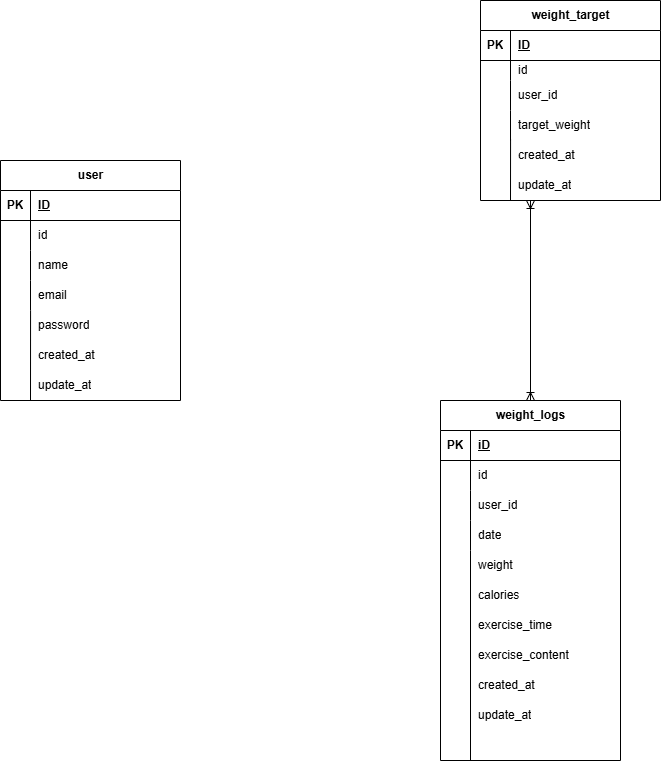

The diagram above was exported from draw.io. Its source (the exported page's mxGraphModel, read from the mxfile embedded in the PNG):
<mxGraphModel dx="746" dy="848" grid="1" gridSize="10" guides="1" tooltips="1" connect="1" arrows="1" fold="1" page="1" pageScale="1" pageWidth="1169" pageHeight="827" math="0" shadow="0">
  <root>
    <mxCell id="0" />
    <mxCell id="1" parent="0" />
    <mxCell id="2" value="weight_logs" style="shape=table;startSize=30;container=1;collapsible=1;childLayout=tableLayout;fixedRows=1;rowLines=0;fontStyle=1;align=center;resizeLast=1;html=1;" vertex="1" parent="1">
      <mxGeometry x="440" y="440" width="180" height="360" as="geometry" />
    </mxCell>
    <mxCell id="3" value="" style="shape=tableRow;horizontal=0;startSize=0;swimlaneHead=0;swimlaneBody=0;fillColor=none;collapsible=0;dropTarget=0;points=[[0,0.5],[1,0.5]];portConstraint=eastwest;top=0;left=0;right=0;bottom=1;" vertex="1" parent="2">
      <mxGeometry y="30" width="180" height="30" as="geometry" />
    </mxCell>
    <mxCell id="4" value="PK" style="shape=partialRectangle;connectable=0;fillColor=none;top=0;left=0;bottom=0;right=0;fontStyle=1;overflow=hidden;whiteSpace=wrap;html=1;" vertex="1" parent="3">
      <mxGeometry width="30" height="30" as="geometry">
        <mxRectangle width="30" height="30" as="alternateBounds" />
      </mxGeometry>
    </mxCell>
    <mxCell id="5" value="iD" style="shape=partialRectangle;connectable=0;fillColor=none;top=0;left=0;bottom=0;right=0;align=left;spacingLeft=6;fontStyle=5;overflow=hidden;whiteSpace=wrap;html=1;" vertex="1" parent="3">
      <mxGeometry x="30" width="150" height="30" as="geometry">
        <mxRectangle width="150" height="30" as="alternateBounds" />
      </mxGeometry>
    </mxCell>
    <mxCell id="6" value="" style="shape=tableRow;horizontal=0;startSize=0;swimlaneHead=0;swimlaneBody=0;fillColor=none;collapsible=0;dropTarget=0;points=[[0,0.5],[1,0.5]];portConstraint=eastwest;top=0;left=0;right=0;bottom=0;" vertex="1" parent="2">
      <mxGeometry y="60" width="180" height="30" as="geometry" />
    </mxCell>
    <mxCell id="7" value="" style="shape=partialRectangle;connectable=0;fillColor=none;top=0;left=0;bottom=0;right=0;editable=1;overflow=hidden;whiteSpace=wrap;html=1;" vertex="1" parent="6">
      <mxGeometry width="30" height="30" as="geometry">
        <mxRectangle width="30" height="30" as="alternateBounds" />
      </mxGeometry>
    </mxCell>
    <mxCell id="8" value="id" style="shape=partialRectangle;connectable=0;fillColor=none;top=0;left=0;bottom=0;right=0;align=left;spacingLeft=6;overflow=hidden;whiteSpace=wrap;html=1;" vertex="1" parent="6">
      <mxGeometry x="30" width="150" height="30" as="geometry">
        <mxRectangle width="150" height="30" as="alternateBounds" />
      </mxGeometry>
    </mxCell>
    <mxCell id="9" value="" style="shape=tableRow;horizontal=0;startSize=0;swimlaneHead=0;swimlaneBody=0;fillColor=none;collapsible=0;dropTarget=0;points=[[0,0.5],[1,0.5]];portConstraint=eastwest;top=0;left=0;right=0;bottom=0;" vertex="1" parent="2">
      <mxGeometry y="90" width="180" height="30" as="geometry" />
    </mxCell>
    <mxCell id="10" value="" style="shape=partialRectangle;connectable=0;fillColor=none;top=0;left=0;bottom=0;right=0;editable=1;overflow=hidden;whiteSpace=wrap;html=1;" vertex="1" parent="9">
      <mxGeometry width="30" height="30" as="geometry">
        <mxRectangle width="30" height="30" as="alternateBounds" />
      </mxGeometry>
    </mxCell>
    <mxCell id="11" value="user_id" style="shape=partialRectangle;connectable=0;fillColor=none;top=0;left=0;bottom=0;right=0;align=left;spacingLeft=6;overflow=hidden;whiteSpace=wrap;html=1;" vertex="1" parent="9">
      <mxGeometry x="30" width="150" height="30" as="geometry">
        <mxRectangle width="150" height="30" as="alternateBounds" />
      </mxGeometry>
    </mxCell>
    <mxCell id="12" value="" style="shape=tableRow;horizontal=0;startSize=0;swimlaneHead=0;swimlaneBody=0;fillColor=none;collapsible=0;dropTarget=0;points=[[0,0.5],[1,0.5]];portConstraint=eastwest;top=0;left=0;right=0;bottom=0;" vertex="1" parent="2">
      <mxGeometry y="120" width="180" height="30" as="geometry" />
    </mxCell>
    <mxCell id="13" value="" style="shape=partialRectangle;connectable=0;fillColor=none;top=0;left=0;bottom=0;right=0;editable=1;overflow=hidden;whiteSpace=wrap;html=1;" vertex="1" parent="12">
      <mxGeometry width="30" height="30" as="geometry">
        <mxRectangle width="30" height="30" as="alternateBounds" />
      </mxGeometry>
    </mxCell>
    <mxCell id="14" value="date" style="shape=partialRectangle;connectable=0;fillColor=none;top=0;left=0;bottom=0;right=0;align=left;spacingLeft=6;overflow=hidden;whiteSpace=wrap;html=1;" vertex="1" parent="12">
      <mxGeometry x="30" width="150" height="30" as="geometry">
        <mxRectangle width="150" height="30" as="alternateBounds" />
      </mxGeometry>
    </mxCell>
    <mxCell id="15" value="weight_target" style="shape=table;startSize=30;container=1;collapsible=1;childLayout=tableLayout;fixedRows=1;rowLines=0;fontStyle=1;align=center;resizeLast=1;html=1;" vertex="1" parent="1">
      <mxGeometry x="480" y="40" width="180" height="200" as="geometry" />
    </mxCell>
    <mxCell id="16" value="" style="shape=tableRow;horizontal=0;startSize=0;swimlaneHead=0;swimlaneBody=0;fillColor=none;collapsible=0;dropTarget=0;points=[[0,0.5],[1,0.5]];portConstraint=eastwest;top=0;left=0;right=0;bottom=1;" vertex="1" parent="15">
      <mxGeometry y="30" width="180" height="30" as="geometry" />
    </mxCell>
    <mxCell id="17" value="PK" style="shape=partialRectangle;connectable=0;fillColor=none;top=0;left=0;bottom=0;right=0;fontStyle=1;overflow=hidden;whiteSpace=wrap;html=1;" vertex="1" parent="16">
      <mxGeometry width="30" height="30" as="geometry">
        <mxRectangle width="30" height="30" as="alternateBounds" />
      </mxGeometry>
    </mxCell>
    <mxCell id="18" value="ID" style="shape=partialRectangle;connectable=0;fillColor=none;top=0;left=0;bottom=0;right=0;align=left;spacingLeft=6;fontStyle=5;overflow=hidden;whiteSpace=wrap;html=1;" vertex="1" parent="16">
      <mxGeometry x="30" width="150" height="30" as="geometry">
        <mxRectangle width="150" height="30" as="alternateBounds" />
      </mxGeometry>
    </mxCell>
    <mxCell id="19" value="" style="shape=tableRow;horizontal=0;startSize=0;swimlaneHead=0;swimlaneBody=0;fillColor=none;collapsible=0;dropTarget=0;points=[[0,0.5],[1,0.5]];portConstraint=eastwest;top=0;left=0;right=0;bottom=0;" vertex="1" parent="15">
      <mxGeometry y="60" width="180" height="20" as="geometry" />
    </mxCell>
    <mxCell id="20" value="" style="shape=partialRectangle;connectable=0;fillColor=none;top=0;left=0;bottom=0;right=0;editable=1;overflow=hidden;whiteSpace=wrap;html=1;" vertex="1" parent="19">
      <mxGeometry width="30" height="20" as="geometry">
        <mxRectangle width="30" height="20" as="alternateBounds" />
      </mxGeometry>
    </mxCell>
    <mxCell id="21" value="id" style="shape=partialRectangle;connectable=0;fillColor=none;top=0;left=0;bottom=0;right=0;align=left;spacingLeft=6;overflow=hidden;whiteSpace=wrap;html=1;" vertex="1" parent="19">
      <mxGeometry x="30" width="150" height="20" as="geometry">
        <mxRectangle width="150" height="20" as="alternateBounds" />
      </mxGeometry>
    </mxCell>
    <mxCell id="22" value="" style="shape=tableRow;horizontal=0;startSize=0;swimlaneHead=0;swimlaneBody=0;fillColor=none;collapsible=0;dropTarget=0;points=[[0,0.5],[1,0.5]];portConstraint=eastwest;top=0;left=0;right=0;bottom=0;" vertex="1" parent="15">
      <mxGeometry y="80" width="180" height="30" as="geometry" />
    </mxCell>
    <mxCell id="23" value="" style="shape=partialRectangle;connectable=0;fillColor=none;top=0;left=0;bottom=0;right=0;editable=1;overflow=hidden;whiteSpace=wrap;html=1;" vertex="1" parent="22">
      <mxGeometry width="30" height="30" as="geometry">
        <mxRectangle width="30" height="30" as="alternateBounds" />
      </mxGeometry>
    </mxCell>
    <mxCell id="24" value="user_id" style="shape=partialRectangle;connectable=0;fillColor=none;top=0;left=0;bottom=0;right=0;align=left;spacingLeft=6;overflow=hidden;whiteSpace=wrap;html=1;" vertex="1" parent="22">
      <mxGeometry x="30" width="150" height="30" as="geometry">
        <mxRectangle width="150" height="30" as="alternateBounds" />
      </mxGeometry>
    </mxCell>
    <mxCell id="25" value="" style="shape=tableRow;horizontal=0;startSize=0;swimlaneHead=0;swimlaneBody=0;fillColor=none;collapsible=0;dropTarget=0;points=[[0,0.5],[1,0.5]];portConstraint=eastwest;top=0;left=0;right=0;bottom=0;" vertex="1" parent="15">
      <mxGeometry y="110" width="180" height="30" as="geometry" />
    </mxCell>
    <mxCell id="26" value="" style="shape=partialRectangle;connectable=0;fillColor=none;top=0;left=0;bottom=0;right=0;editable=1;overflow=hidden;whiteSpace=wrap;html=1;" vertex="1" parent="25">
      <mxGeometry width="30" height="30" as="geometry">
        <mxRectangle width="30" height="30" as="alternateBounds" />
      </mxGeometry>
    </mxCell>
    <mxCell id="27" value="target_weight" style="shape=partialRectangle;connectable=0;fillColor=none;top=0;left=0;bottom=0;right=0;align=left;spacingLeft=6;overflow=hidden;whiteSpace=wrap;html=1;" vertex="1" parent="25">
      <mxGeometry x="30" width="150" height="30" as="geometry">
        <mxRectangle width="150" height="30" as="alternateBounds" />
      </mxGeometry>
    </mxCell>
    <mxCell id="28" value="user" style="shape=table;startSize=30;container=1;collapsible=1;childLayout=tableLayout;fixedRows=1;rowLines=0;fontStyle=1;align=center;resizeLast=1;html=1;" vertex="1" parent="1">
      <mxGeometry y="200" width="180" height="240" as="geometry" />
    </mxCell>
    <mxCell id="29" value="" style="shape=tableRow;horizontal=0;startSize=0;swimlaneHead=0;swimlaneBody=0;fillColor=none;collapsible=0;dropTarget=0;points=[[0,0.5],[1,0.5]];portConstraint=eastwest;top=0;left=0;right=0;bottom=1;" vertex="1" parent="28">
      <mxGeometry y="30" width="180" height="30" as="geometry" />
    </mxCell>
    <mxCell id="30" value="PK" style="shape=partialRectangle;connectable=0;fillColor=none;top=0;left=0;bottom=0;right=0;fontStyle=1;overflow=hidden;whiteSpace=wrap;html=1;" vertex="1" parent="29">
      <mxGeometry width="30" height="30" as="geometry">
        <mxRectangle width="30" height="30" as="alternateBounds" />
      </mxGeometry>
    </mxCell>
    <mxCell id="31" value="ID" style="shape=partialRectangle;connectable=0;fillColor=none;top=0;left=0;bottom=0;right=0;align=left;spacingLeft=6;fontStyle=5;overflow=hidden;whiteSpace=wrap;html=1;" vertex="1" parent="29">
      <mxGeometry x="30" width="150" height="30" as="geometry">
        <mxRectangle width="150" height="30" as="alternateBounds" />
      </mxGeometry>
    </mxCell>
    <mxCell id="32" value="" style="shape=tableRow;horizontal=0;startSize=0;swimlaneHead=0;swimlaneBody=0;fillColor=none;collapsible=0;dropTarget=0;points=[[0,0.5],[1,0.5]];portConstraint=eastwest;top=0;left=0;right=0;bottom=0;" vertex="1" parent="28">
      <mxGeometry y="60" width="180" height="30" as="geometry" />
    </mxCell>
    <mxCell id="33" value="" style="shape=partialRectangle;connectable=0;fillColor=none;top=0;left=0;bottom=0;right=0;editable=1;overflow=hidden;whiteSpace=wrap;html=1;" vertex="1" parent="32">
      <mxGeometry width="30" height="30" as="geometry">
        <mxRectangle width="30" height="30" as="alternateBounds" />
      </mxGeometry>
    </mxCell>
    <mxCell id="34" value="id" style="shape=partialRectangle;connectable=0;fillColor=none;top=0;left=0;bottom=0;right=0;align=left;spacingLeft=6;overflow=hidden;whiteSpace=wrap;html=1;" vertex="1" parent="32">
      <mxGeometry x="30" width="150" height="30" as="geometry">
        <mxRectangle width="150" height="30" as="alternateBounds" />
      </mxGeometry>
    </mxCell>
    <mxCell id="35" value="" style="shape=tableRow;horizontal=0;startSize=0;swimlaneHead=0;swimlaneBody=0;fillColor=none;collapsible=0;dropTarget=0;points=[[0,0.5],[1,0.5]];portConstraint=eastwest;top=0;left=0;right=0;bottom=0;" vertex="1" parent="28">
      <mxGeometry y="90" width="180" height="30" as="geometry" />
    </mxCell>
    <mxCell id="36" value="" style="shape=partialRectangle;connectable=0;fillColor=none;top=0;left=0;bottom=0;right=0;editable=1;overflow=hidden;whiteSpace=wrap;html=1;" vertex="1" parent="35">
      <mxGeometry width="30" height="30" as="geometry">
        <mxRectangle width="30" height="30" as="alternateBounds" />
      </mxGeometry>
    </mxCell>
    <mxCell id="37" value="name" style="shape=partialRectangle;connectable=0;fillColor=none;top=0;left=0;bottom=0;right=0;align=left;spacingLeft=6;overflow=hidden;whiteSpace=wrap;html=1;" vertex="1" parent="35">
      <mxGeometry x="30" width="150" height="30" as="geometry">
        <mxRectangle width="150" height="30" as="alternateBounds" />
      </mxGeometry>
    </mxCell>
    <mxCell id="38" value="" style="shape=tableRow;horizontal=0;startSize=0;swimlaneHead=0;swimlaneBody=0;fillColor=none;collapsible=0;dropTarget=0;points=[[0,0.5],[1,0.5]];portConstraint=eastwest;top=0;left=0;right=0;bottom=0;" vertex="1" parent="28">
      <mxGeometry y="120" width="180" height="30" as="geometry" />
    </mxCell>
    <mxCell id="39" value="" style="shape=partialRectangle;connectable=0;fillColor=none;top=0;left=0;bottom=0;right=0;editable=1;overflow=hidden;whiteSpace=wrap;html=1;" vertex="1" parent="38">
      <mxGeometry width="30" height="30" as="geometry">
        <mxRectangle width="30" height="30" as="alternateBounds" />
      </mxGeometry>
    </mxCell>
    <mxCell id="40" value="email" style="shape=partialRectangle;connectable=0;fillColor=none;top=0;left=0;bottom=0;right=0;align=left;spacingLeft=6;overflow=hidden;whiteSpace=wrap;html=1;" vertex="1" parent="38">
      <mxGeometry x="30" width="150" height="30" as="geometry">
        <mxRectangle width="150" height="30" as="alternateBounds" />
      </mxGeometry>
    </mxCell>
    <mxCell id="41" value="" style="endArrow=none;html=1;rounded=0;exitX=0.167;exitY=1;exitDx=0;exitDy=0;exitPerimeter=0;" edge="1" parent="1" source="38">
      <mxGeometry relative="1" as="geometry">
        <mxPoint x="300" y="430" as="sourcePoint" />
        <mxPoint x="30" y="440" as="targetPoint" />
      </mxGeometry>
    </mxCell>
    <mxCell id="42" value="" style="endArrow=none;html=1;rounded=0;exitX=0.167;exitY=0.967;exitDx=0;exitDy=0;exitPerimeter=0;" edge="1" parent="1" source="25">
      <mxGeometry relative="1" as="geometry">
        <mxPoint x="511" y="180" as="sourcePoint" />
        <mxPoint x="510" y="240" as="targetPoint" />
      </mxGeometry>
    </mxCell>
    <mxCell id="43" value="" style="endArrow=none;html=1;rounded=0;" edge="1" parent="1">
      <mxGeometry relative="1" as="geometry">
        <mxPoint x="470" y="800" as="sourcePoint" />
        <mxPoint x="470" y="590" as="targetPoint" />
      </mxGeometry>
    </mxCell>
    <mxCell id="44" value="password" style="shape=partialRectangle;connectable=0;fillColor=none;top=0;left=0;bottom=0;right=0;align=left;spacingLeft=6;overflow=hidden;whiteSpace=wrap;html=1;" vertex="1" parent="1">
      <mxGeometry x="30" y="350" width="150" height="30" as="geometry">
        <mxRectangle width="150" height="30" as="alternateBounds" />
      </mxGeometry>
    </mxCell>
    <mxCell id="45" value="created_at" style="shape=partialRectangle;connectable=0;fillColor=none;top=0;left=0;bottom=0;right=0;align=left;spacingLeft=6;overflow=hidden;whiteSpace=wrap;html=1;" vertex="1" parent="1">
      <mxGeometry x="30" y="380" width="150" height="30" as="geometry">
        <mxRectangle width="150" height="30" as="alternateBounds" />
      </mxGeometry>
    </mxCell>
    <mxCell id="46" value="created_at" style="shape=partialRectangle;connectable=0;fillColor=none;top=0;left=0;bottom=0;right=0;align=left;spacingLeft=6;overflow=hidden;whiteSpace=wrap;html=1;" vertex="1" parent="1">
      <mxGeometry x="510" y="180" width="150" height="30" as="geometry">
        <mxRectangle width="150" height="30" as="alternateBounds" />
      </mxGeometry>
    </mxCell>
    <mxCell id="47" value="update_at" style="shape=partialRectangle;connectable=0;fillColor=none;top=0;left=0;bottom=0;right=0;align=left;spacingLeft=6;overflow=hidden;whiteSpace=wrap;html=1;" vertex="1" parent="1">
      <mxGeometry x="510" y="210" width="150" height="30" as="geometry">
        <mxRectangle width="150" height="30" as="alternateBounds" />
      </mxGeometry>
    </mxCell>
    <mxCell id="48" value="update_at" style="shape=partialRectangle;connectable=0;fillColor=none;top=0;left=0;bottom=0;right=0;align=left;spacingLeft=6;overflow=hidden;whiteSpace=wrap;html=1;" vertex="1" parent="1">
      <mxGeometry x="30" y="410" width="150" height="30" as="geometry">
        <mxRectangle width="150" height="30" as="alternateBounds" />
      </mxGeometry>
    </mxCell>
    <mxCell id="50" value="weight" style="shape=partialRectangle;connectable=0;fillColor=none;top=0;left=0;bottom=0;right=0;align=left;spacingLeft=6;overflow=hidden;whiteSpace=wrap;html=1;" vertex="1" parent="1">
      <mxGeometry x="470" y="590" width="150" height="30" as="geometry">
        <mxRectangle width="150" height="30" as="alternateBounds" />
      </mxGeometry>
    </mxCell>
    <mxCell id="51" value="calories" style="shape=partialRectangle;connectable=0;fillColor=none;top=0;left=0;bottom=0;right=0;align=left;spacingLeft=6;overflow=hidden;whiteSpace=wrap;html=1;" vertex="1" parent="1">
      <mxGeometry x="470" y="620" width="150" height="30" as="geometry">
        <mxRectangle width="150" height="30" as="alternateBounds" />
      </mxGeometry>
    </mxCell>
    <mxCell id="52" value="exercise_time" style="shape=partialRectangle;connectable=0;fillColor=none;top=0;left=0;bottom=0;right=0;align=left;spacingLeft=6;overflow=hidden;whiteSpace=wrap;html=1;" vertex="1" parent="1">
      <mxGeometry x="470" y="650" width="150" height="30" as="geometry">
        <mxRectangle width="150" height="30" as="alternateBounds" />
      </mxGeometry>
    </mxCell>
    <mxCell id="53" value="exercise_content" style="shape=partialRectangle;connectable=0;fillColor=none;top=0;left=0;bottom=0;right=0;align=left;spacingLeft=6;overflow=hidden;whiteSpace=wrap;html=1;" vertex="1" parent="1">
      <mxGeometry x="470" y="680" width="150" height="30" as="geometry">
        <mxRectangle width="150" height="30" as="alternateBounds" />
      </mxGeometry>
    </mxCell>
    <mxCell id="54" value="created_at" style="shape=partialRectangle;connectable=0;fillColor=none;top=0;left=0;bottom=0;right=0;align=left;spacingLeft=6;overflow=hidden;whiteSpace=wrap;html=1;" vertex="1" parent="1">
      <mxGeometry x="470" y="710" width="150" height="30" as="geometry">
        <mxRectangle width="150" height="30" as="alternateBounds" />
      </mxGeometry>
    </mxCell>
    <mxCell id="55" value="update_at" style="shape=partialRectangle;connectable=0;fillColor=none;top=0;left=0;bottom=0;right=0;align=left;spacingLeft=6;overflow=hidden;whiteSpace=wrap;html=1;" vertex="1" parent="1">
      <mxGeometry x="470" y="740" width="150" height="30" as="geometry">
        <mxRectangle width="150" height="30" as="alternateBounds" />
      </mxGeometry>
    </mxCell>
    <mxCell id="58" value="" style="fontSize=12;html=1;endArrow=ERoneToMany;startArrow=ERoneToMany;exitX=0.5;exitY=0;exitDx=0;exitDy=0;" edge="1" parent="1" source="2">
      <mxGeometry width="100" height="100" relative="1" as="geometry">
        <mxPoint x="330" y="480" as="sourcePoint" />
        <mxPoint x="530" y="240" as="targetPoint" />
      </mxGeometry>
    </mxCell>
  </root>
</mxGraphModel>